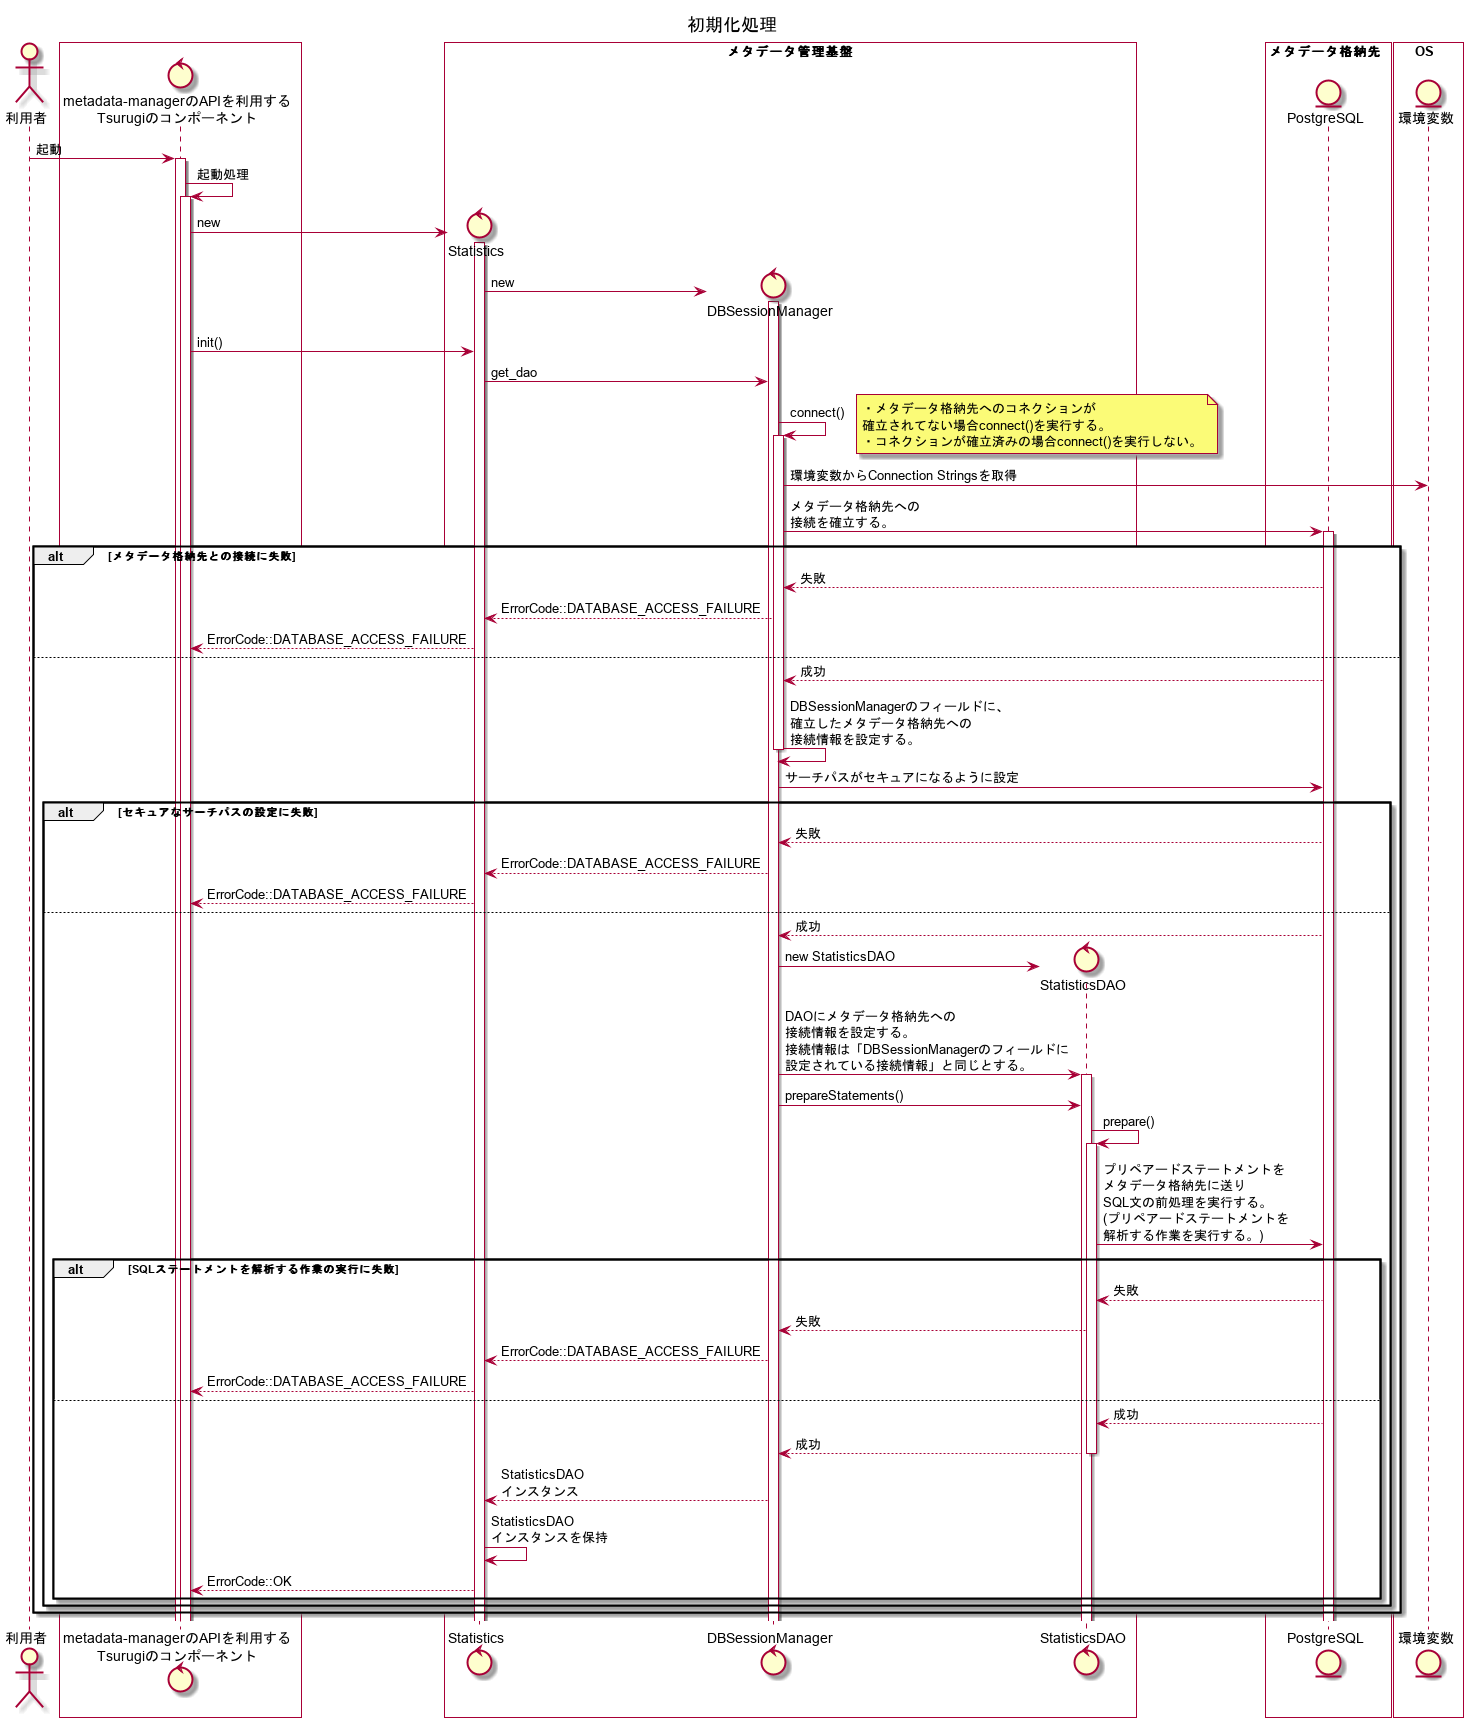

The diagram above was rendered by PlantUML. Its source (embedded in the PNG):
@startuml
title 初期化処理

actor 利用者 as user
box #White
control "metadata-managerのAPIを利用する\nTsurugiのコンポーネント" as ogawayama
end box
box "メタデータ管理基盤" #White
control "Statistics" as Statistics
control "DBSessionManager" as DBSessionManager
control "StatisticsDAO" as StatisticsDAO
end box
box メタデータ格納先  #White
entity "PostgreSQL" as metadata_storage
end box
box OS  #White
entity "環境変数" as env_variable
end box

user -> ogawayama : 起動
activate ogawayama
ogawayama -> ogawayama : 起動処理
activate ogawayama
create Statistics
ogawayama -> Statistics : new
activate Statistics
create DBSessionManager
Statistics -> DBSessionManager : new
activate DBSessionManager
ogawayama -> Statistics : init()
Statistics -> DBSessionManager : get_dao
DBSessionManager -> DBSessionManager : connect()
note right
・メタデータ格納先へのコネクションが
確立されてない場合connect()を実行する。
・コネクションが確立済みの場合connect()を実行しない。
end note
activate DBSessionManager
DBSessionManager -> env_variable : 環境変数からConnection Stringsを取得
DBSessionManager -> metadata_storage : メタデータ格納先への\n接続を確立する。
activate metadata_storage
alt メタデータ格納先との接続に失敗
DBSessionManager <-- metadata_storage : 失敗
Statistics <-- DBSessionManager : ErrorCode::DATABASE_ACCESS_FAILURE
ogawayama <-- Statistics : ErrorCode::DATABASE_ACCESS_FAILURE
else
DBSessionManager <-- metadata_storage : 成功
DBSessionManager -> DBSessionManager : DBSessionManagerのフィールドに、\n確立したメタデータ格納先への\n接続情報を設定する。
deactivate DBSessionManager
DBSessionManager -> metadata_storage : サーチパスがセキュアになるように設定
alt セキュアなサーチパスの設定に失敗
DBSessionManager <-- metadata_storage : 失敗
Statistics <-- DBSessionManager : ErrorCode::DATABASE_ACCESS_FAILURE
ogawayama <-- Statistics : ErrorCode::DATABASE_ACCESS_FAILURE
else
DBSessionManager <-- metadata_storage : 成功
create StatisticsDAO
DBSessionManager -> StatisticsDAO : new StatisticsDAO
DBSessionManager -> StatisticsDAO : DAOにメタデータ格納先への\n接続情報を設定する。\n接続情報は「DBSessionManagerのフィールドに\n設定されている接続情報」と同じとする。
activate StatisticsDAO
DBSessionManager -> StatisticsDAO : prepareStatements()
StatisticsDAO -> StatisticsDAO : prepare()
activate StatisticsDAO
StatisticsDAO -> metadata_storage : プリペアードステートメントを\nメタデータ格納先に送り\nSQL文の前処理を実行する。\n(プリペアードステートメントを\n解析する作業を実行する。)

alt SQLステートメントを解析する作業の実行に失敗
StatisticsDAO <-- metadata_storage :失敗
DBSessionManager <-- StatisticsDAO : 失敗
Statistics <-- DBSessionManager : ErrorCode::DATABASE_ACCESS_FAILURE
ogawayama <-- Statistics : ErrorCode::DATABASE_ACCESS_FAILURE
else
StatisticsDAO <-- metadata_storage : 成功
DBSessionManager <-- StatisticsDAO : 成功
deactivate StatisticsDAO
Statistics <-- DBSessionManager : StatisticsDAO\nインスタンス
Statistics -> Statistics : StatisticsDAO\nインスタンスを保持
ogawayama <-- Statistics : ErrorCode::OK
end
end
end

@enduml